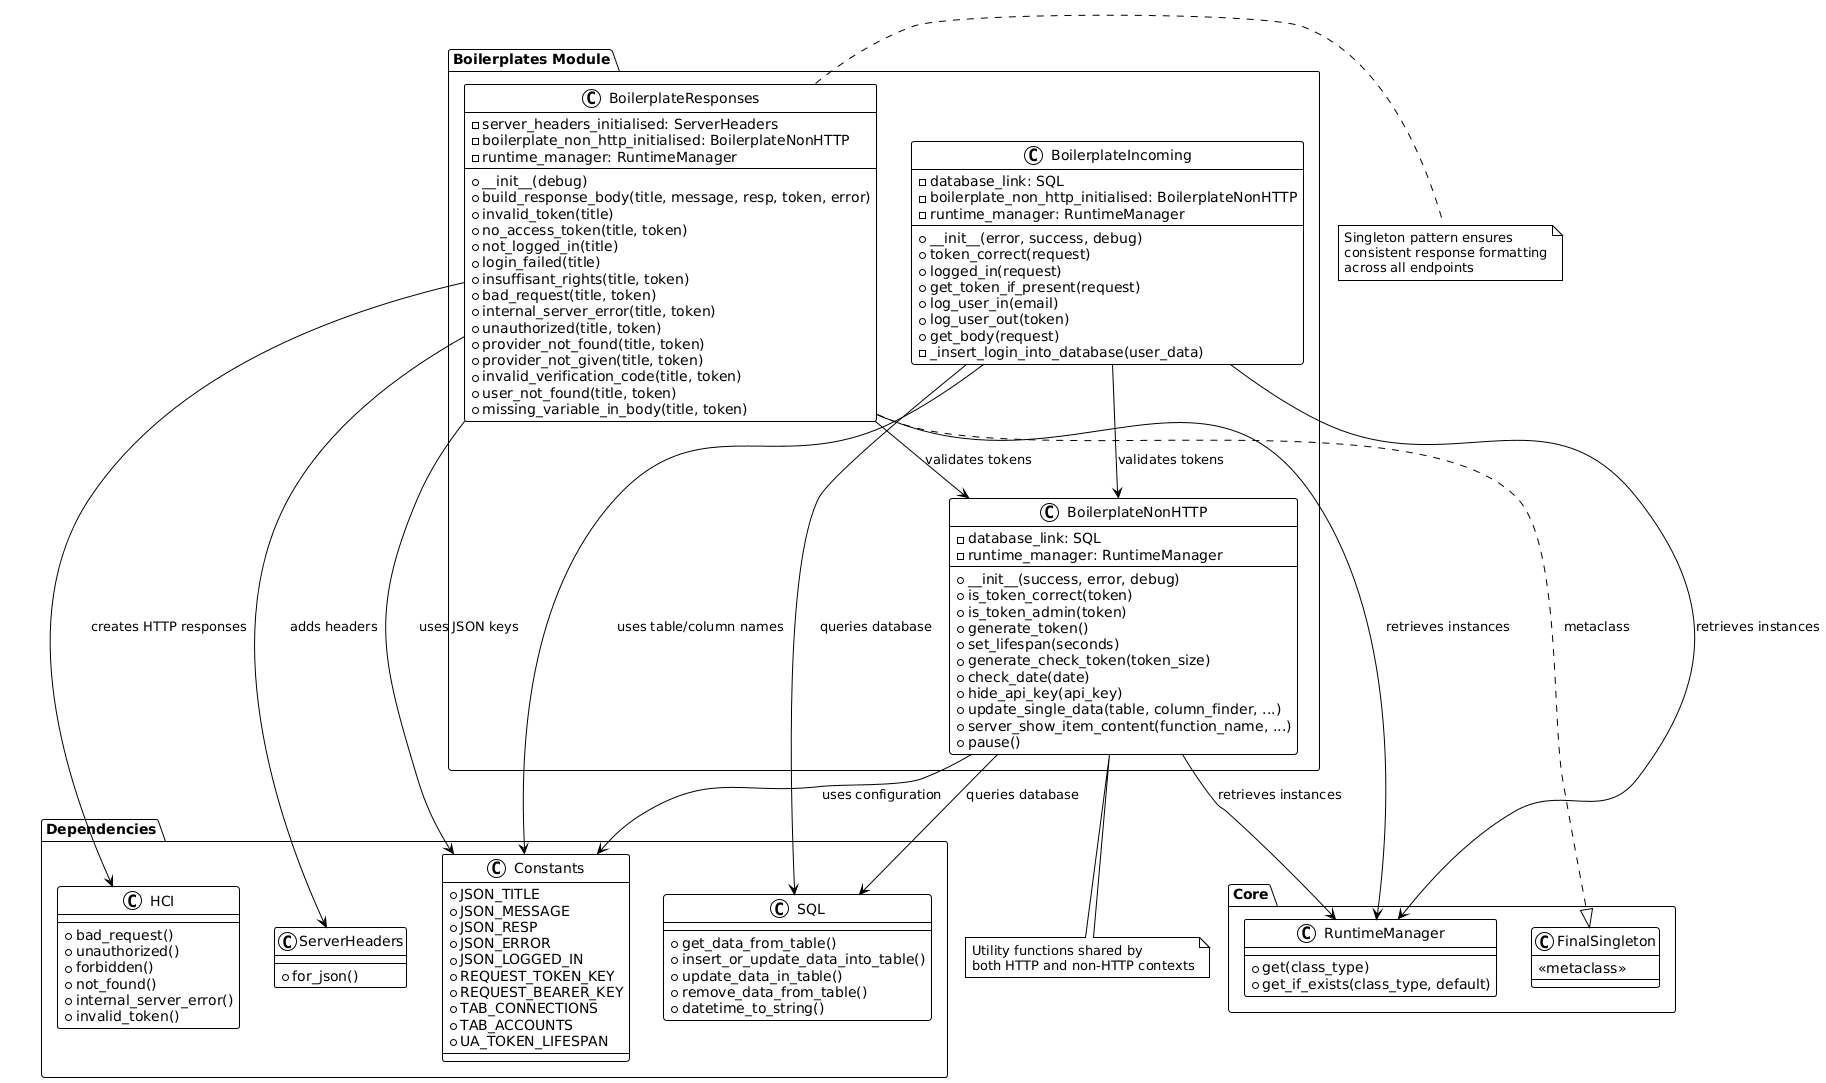

The diagram above was rendered by PlantUML. Its source (embedded in the PNG):
@startuml boilerplates_architecture
!theme plain

package "Boilerplates Module" {
  class BoilerplateResponses {
    - server_headers_initialised: ServerHeaders
    - boilerplate_non_http_initialised: BoilerplateNonHTTP
    - runtime_manager: RuntimeManager
    + __init__(debug)
    + build_response_body(title, message, resp, token, error)
    + invalid_token(title)
    + no_access_token(title, token)
    + not_logged_in(title)
    + login_failed(title)
    + insuffisant_rights(title, token)
    + bad_request(title, token)
    + internal_server_error(title, token)
    + unauthorized(title, token)
    + provider_not_found(title, token)
    + provider_not_given(title, token)
    + invalid_verification_code(title, token)
    + user_not_found(title, token)
    + missing_variable_in_body(title, token)
  }

  class BoilerplateIncoming {
    - database_link: SQL
    - boilerplate_non_http_initialised: BoilerplateNonHTTP
    - runtime_manager: RuntimeManager
    + __init__(error, success, debug)
    + token_correct(request)
    + logged_in(request)
    + get_token_if_present(request)
    + log_user_in(email)
    + log_user_out(token)
    + get_body(request)
    - _insert_login_into_database(user_data)
  }

  class BoilerplateNonHTTP {
    - database_link: SQL
    - runtime_manager: RuntimeManager
    + __init__(success, error, debug)
    + is_token_correct(token)
    + is_token_admin(token)
    + generate_token()
    + set_lifespan(seconds)
    + generate_check_token(token_size)
    + check_date(date)
    + hide_api_key(api_key)
    + update_single_data(table, column_finder, ...)
    + server_show_item_content(function_name, ...)
    + pause()
  }
}

package "Dependencies" {
  class SQL {
    + get_data_from_table()
    + insert_or_update_data_into_table()
    + update_data_in_table()
    + remove_data_from_table()
    + datetime_to_string()
  }

  class ServerHeaders {
    + for_json()
  }

  class HCI {
    + bad_request()
    + unauthorized()
    + forbidden()
    + not_found()
    + internal_server_error()
    + invalid_token()
  }

  class Constants {
    + JSON_TITLE
    + JSON_MESSAGE
    + JSON_RESP
    + JSON_ERROR
    + JSON_LOGGED_IN
    + REQUEST_TOKEN_KEY
    + REQUEST_BEARER_KEY
    + TAB_CONNECTIONS
    + TAB_ACCOUNTS
    + UA_TOKEN_LIFESPAN
  }
}

package "Core" {
  class RuntimeManager {
    + get(class_type)
    + get_if_exists(class_type, default)
  }

  class FinalSingleton {
    <<metaclass>>
  }
}

BoilerplateResponses --> HCI : creates HTTP responses
BoilerplateResponses --> ServerHeaders : adds headers
BoilerplateResponses --> BoilerplateNonHTTP : validates tokens
BoilerplateResponses --> RuntimeManager : retrieves instances
BoilerplateResponses ..|> FinalSingleton : metaclass
BoilerplateResponses --> Constants : uses JSON keys

BoilerplateIncoming --> SQL : queries database
BoilerplateIncoming --> BoilerplateNonHTTP : validates tokens
BoilerplateIncoming --> RuntimeManager : retrieves instances
BoilerplateIncoming --> Constants : uses table/column names

BoilerplateNonHTTP --> SQL : queries database
BoilerplateNonHTTP --> RuntimeManager : retrieves instances
BoilerplateNonHTTP --> Constants : uses configuration

note right of BoilerplateResponses
  Singleton pattern ensures
  consistent response formatting
  across all endpoints
end note

note bottom of BoilerplateNonHTTP
  Utility functions shared by
  both HTTP and non-HTTP contexts
end note

@enduml